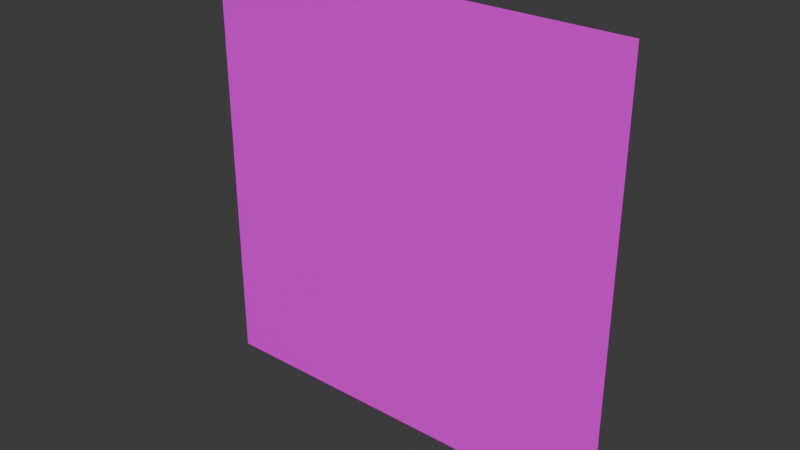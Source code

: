 # Source: forest_frame.blend  (saved by Blender 4.0.36; exported with 4.5.12 LTS)
import bpy
from mathutils import Matrix  # noqa: F401  (used for matrix-valued properties, if any)

bpy.ops.wm.read_factory_settings(use_empty=True)
scene = bpy.context.scene
scene.name = 'Scene'

# ---- collections
col_collection = bpy.data.collections.new('Collection'); scene.collection.children.link(col_collection)

# ---- images (referenced by path relative to the original .blend; pixels are not part of the script)
import os
ASSET_DIR = os.environ.get("B2B_ASSET_DIR", "")  # directory of the original .blend (textures are referenced by path, not embedded)
HERE = os.path.dirname(os.path.abspath(__file__))  # packed textures are extracted next to this script under _unpacked/

def load_image(name, relpath, width, height, colorspace="sRGB"):
    """Load a texture the original file referenced (path relative to the .blend, or extracted next to this script)."""
    p = next((c for c in (os.path.join(HERE, relpath), os.path.join(ASSET_DIR, relpath)) if relpath and os.path.exists(c)), "")
    if p:
        img = bpy.data.images.load(p, check_existing=True)
        img.name = name
    else:  # same state as the original file: an image datablock whose file is absent (Cycles renders it pink)
        img = bpy.data.images.new(name, width, height)
        img.source = "FILE"
        img.filepath = "//" + (relpath or name)
    img.colorspace_settings.name = colorspace
    return img
img_tree_frame_png = load_image('tree_frame.png', 'tree_frame.png', 1024, 1024, 'sRGB')

# ---- materials (node trees are filled in below, after node groups)
mat_material_001 = bpy.data.materials.new('Material.001')
mat_material_001.use_transparent_shadow = False

# ---- material node trees
mat_material_001.use_nodes = True; mat_material_001.node_tree.nodes.clear()
_N = mat_material_001.node_tree.nodes; _L = mat_material_001.node_tree.links
n0 = _N.new('ShaderNodeTexImage'); n0.name = 'Image Texture'; n0.location = (-491, 302)
n0.image = img_tree_frame_png
n1 = _N.new('ShaderNodeOutputMaterial'); n1.name = 'Material Output'; n1.location = (289, 314)
n2 = _N.new('ShaderNodeBsdfPrincipled'); n2.name = 'Principled BSDF'; n2.location = (-90, 314)
n2.inputs[3].default_value = 1.45
_L.new(n2.outputs[0], n1.inputs[0])
_L.new(n0.outputs[0], n2.inputs[0])
_L.new(n0.outputs[1], n2.inputs[4])
n1.is_active_output = True

# ---- world
world_world = bpy.data.worlds.new('World'); scene.world = world_world
world_world.use_nodes = True; world_world.node_tree.nodes.clear()
_N = world_world.node_tree.nodes; _L = world_world.node_tree.links
n0 = _N.new('ShaderNodeOutputWorld'); n0.name = 'World Output'; n0.location = (300, 300)
n1 = _N.new('ShaderNodeBackground'); n1.name = 'Background'; n1.location = (10, 300)
n1.inputs[0].default_value = (0.05088, 0.05088, 0.05088, 1.0)
_L.new(n1.outputs[0], n0.inputs[0])
n0.is_active_output = True
world_world.color = (0.05088, 0.05088, 0.05088)
world_world.use_sun_shadow = False
world_world.sun_shadow_jitter_overblur = 0.0

# ---- meshes
me_plane = bpy.data.meshes.new('Plane')
me_plane.from_pydata([(-8.0, 3.497e-07, -8.0), (8.0, 3.497e-07, -8.0), (-8.0, -3.497e-07, 8.0), (8.0, -3.497e-07, 8.0)], [], [(0, 1, 3, 2)])
_uv = me_plane.uv_layers.new(name='UVMap')
_uv.uv.foreach_set('vector', [0.0, 0.0, 1.0, 0.0, 1.0, 1.0, 0.0, 1.0])
me_plane.materials.append(mat_material_001)
me_plane.update()

# ---- objects
ob_tree_frame_mesh = bpy.data.objects.new('tree_frame_mesh', me_plane)

# ---- transforms, parenting, visibility, modifiers, constraints
ob_tree_frame_mesh.location = (0.0, 0.0, 0.0)

# ---- collection membership
col_collection.objects.link(ob_tree_frame_mesh)

# ---- scene / render settings (as saved in the file)
scene.frame_start = 1; scene.frame_end = 250; scene.frame_set(1)
scene.render.engine = 'BLENDER_EEVEE_NEXT'
scene.cycles.sampling_pattern = 'TABULATED_SOBOL'
bpy.context.view_layer.update()

# ---- added for rendering (the .blend has no active camera and no usable light): camera, sun
cam_auto = bpy.data.cameras.new('AutoCamera')
cam_auto.lens = 50.0
cam_auto.sensor_width = 36.0
cam_auto.clip_end = 1000.0
ob_auto_camera = bpy.data.objects.new('AutoCamera', cam_auto)
scene.collection.objects.link(ob_auto_camera)
ob_auto_camera.location = (20.9354, -25.1225, 16.7484)
ob_auto_camera.rotation_euler = (1.09748, -7.21219e-08, 0.694738)
scene.camera = ob_auto_camera
light_auto_sun = bpy.data.lights.new('AutoSun', 'SUN')
light_auto_sun.energy = 3.0
light_auto_sun.angle = 0.0523599
ob_auto_sun = bpy.data.objects.new('AutoSun', light_auto_sun)
scene.collection.objects.link(ob_auto_sun)
ob_auto_sun.rotation_euler = (0.872665, 0.174533, 0.523599)
bpy.context.view_layer.update()
